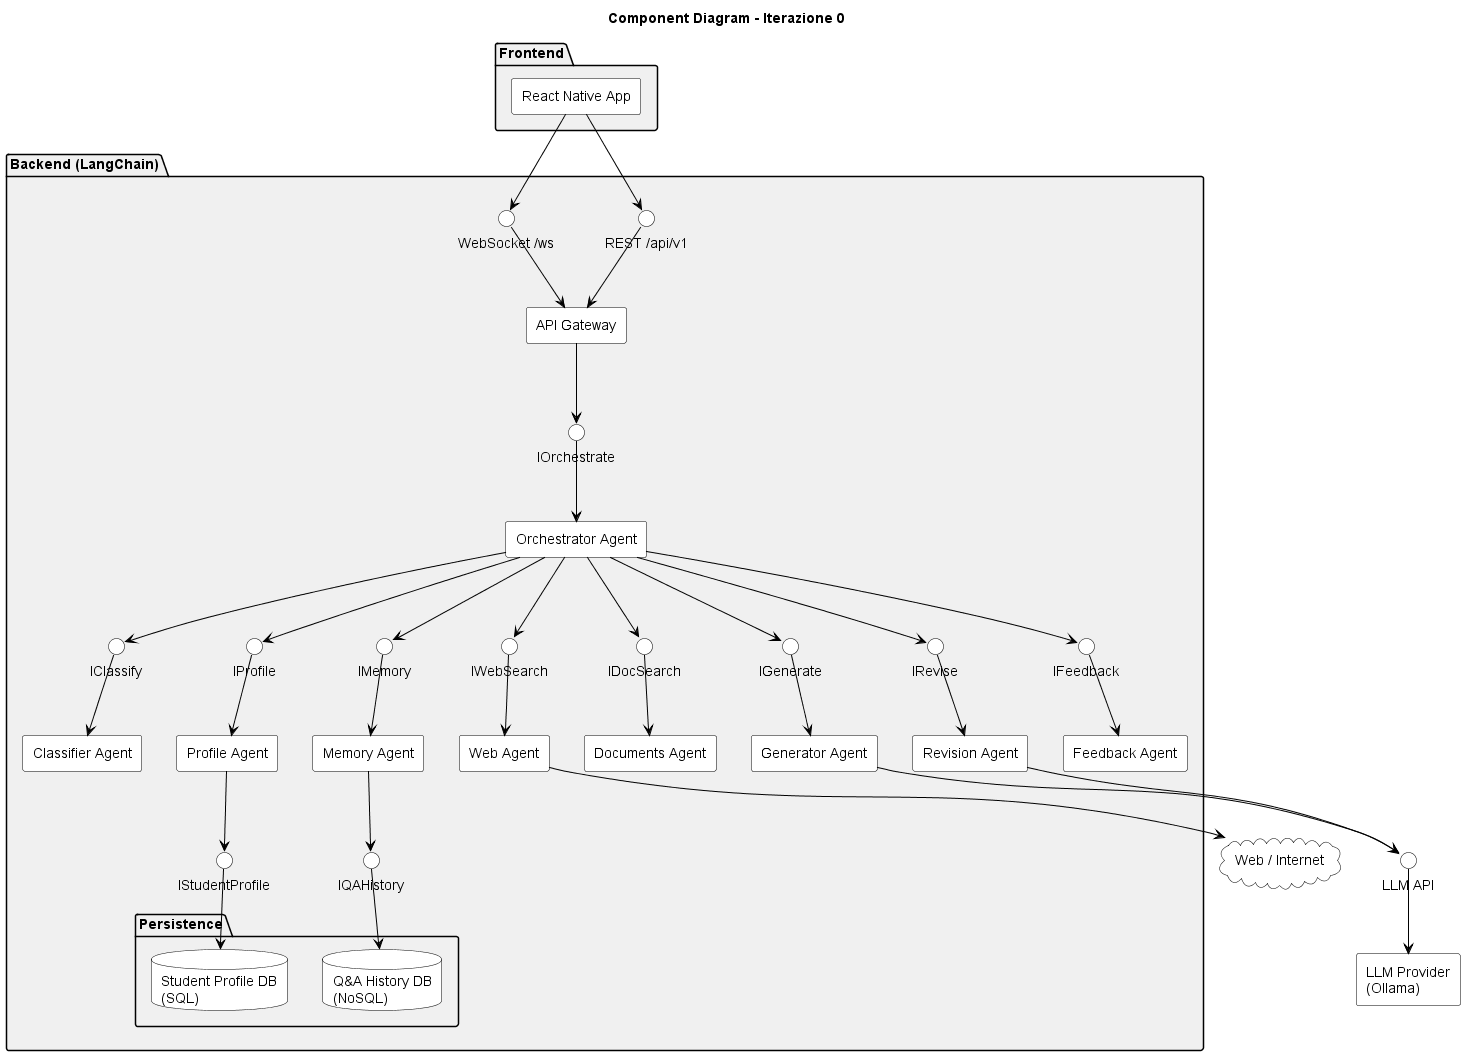

The diagram above was rendered by PlantUML. Its source (embedded in the PNG):
@startuml AgenticUniBG_ComponentDiagram
title Component Diagram - Iterazione 0

skinparam componentStyle rectangle
skinparam defaultFontName Arial
skinparam backgroundColor #FFFFFF
skinparam component {
  BackgroundColor #FFFFFF
  BorderColor #000000
  FontColor #000000
}
skinparam interface {
  BackgroundColor #FFFFFF
  BorderColor #000000
  FontColor #000000
}
skinparam package {
  BackgroundColor #F0F0F0
  BorderColor #000000
  FontColor #000000
}
skinparam database {
  BackgroundColor #FFFFFF
  BorderColor #000000
  FontColor #000000
}
skinparam cloud {
  BackgroundColor #FFFFFF
  BorderColor #000000
  FontColor #000000
}
skinparam arrow {
  Color #000000
}

' ─────────────────────────────────────────
' FRONTEND
' ─────────────────────────────────────────
package "Frontend" {
  [React Native App] as APP
}

' ─────────────────────────────────────────
' BACKEND (LangChain)
' ─────────────────────────────────────────
package "Backend (LangChain)" {

  [API Gateway] as GW

  interface "REST /api/v1" as IREST
  interface "WebSocket /ws" as IWS
  interface "IOrchestrate" as IORCH

  [Orchestrator Agent] as ORCH

  [Classifier Agent] as CLA
  [Profile Agent]    as PRO
  [Memory Agent]     as MEM
  [Web Agent]        as WEB
  [Documents Agent]  as DOC
  [Generator Agent]  as GEN
  [Revision Agent]   as REV
  [Feedback Agent]   as FBK

  interface "IClassify"  as ICLA
  interface "IProfile"   as IPRO
  interface "IMemory"    as IMEM
  interface "IWebSearch" as IWEB
  interface "IDocSearch" as IDOC
  interface "IGenerate"  as IGEN
  interface "IRevise"    as IREV
  interface "IFeedback"  as IFBK

  package "Persistence" {
    database "Student Profile DB\n(SQL)" as SPDB
    database "Q&A History DB\n(NoSQL)"   as QADB
  }

  interface "IStudentProfile" as ISPDB
  interface "IQAHistory"      as IQADB
}

' ─────────────────────────────────────────
' EXTERNAL
' ─────────────────────────────────────────
cloud "Web / Internet" as WEBEXT

[LLM Provider\n(Ollama)] as LLM

interface "LLM API" as ILLM

' ─────────────────────────────────────────
' RELAZIONI
' ─────────────────────────────────────────

' Frontend -> Gateway
APP --> IREST
IREST --> GW

APP --> IWS
IWS --> GW

' Gateway -> Orchestrator
GW --> IORCH
IORCH --> ORCH

' Orchestrator -> Agents
ORCH --> ICLA
ICLA --> CLA

ORCH --> IPRO
IPRO --> PRO

ORCH --> IMEM
IMEM --> MEM

ORCH --> IWEB
IWEB --> WEB

ORCH --> IDOC
IDOC --> DOC

ORCH --> IGEN
IGEN --> GEN

ORCH --> IREV
IREV --> REV

ORCH --> IFBK
IFBK --> FBK

' Profile Agent -> Student Profile DB
PRO --> ISPDB
ISPDB --> SPDB

' Memory Agent -> Q&A History DB
MEM --> IQADB
IQADB --> QADB

' Web Agent -> Internet
WEB --> WEBEXT

' Generator / Revision -> LLM
GEN --> ILLM
REV --> ILLM
ILLM --> LLM

@enduml